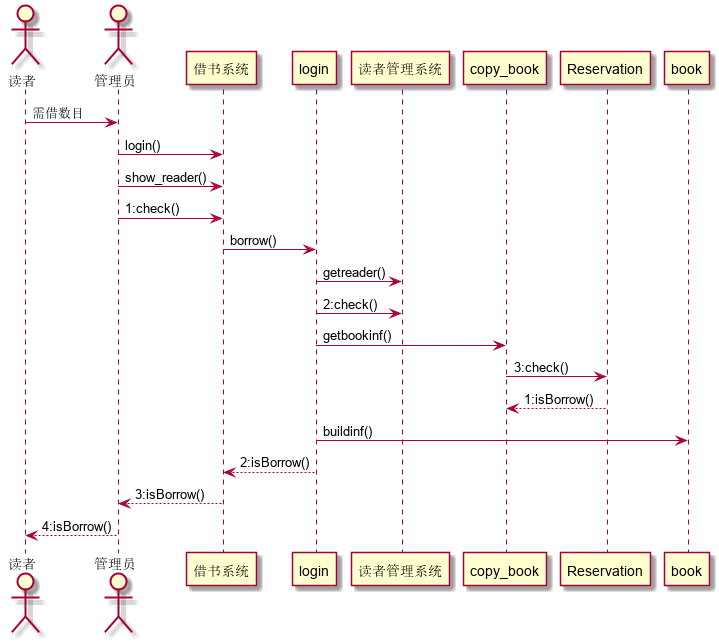

The diagram above was rendered by PlantUML. Its source (embedded in the PNG):
@startuml
actor 读者
actor 管理员
读者->管理员:需借数目
管理员->借书系统:login()
管理员->借书系统:show_reader()
管理员->借书系统:1:check()
借书系统->login:borrow()
login->读者管理系统:getreader()
login->读者管理系统:2:check()
login->copy_book:getbookinf()
copy_book->Reservation:3:check()
Reservation-->copy_book:1:isBorrow()
login->book:buildinf()
login-->借书系统:2:isBorrow()
借书系统-->管理员:3:isBorrow()
管理员-->读者:4:isBorrow()
@enduml